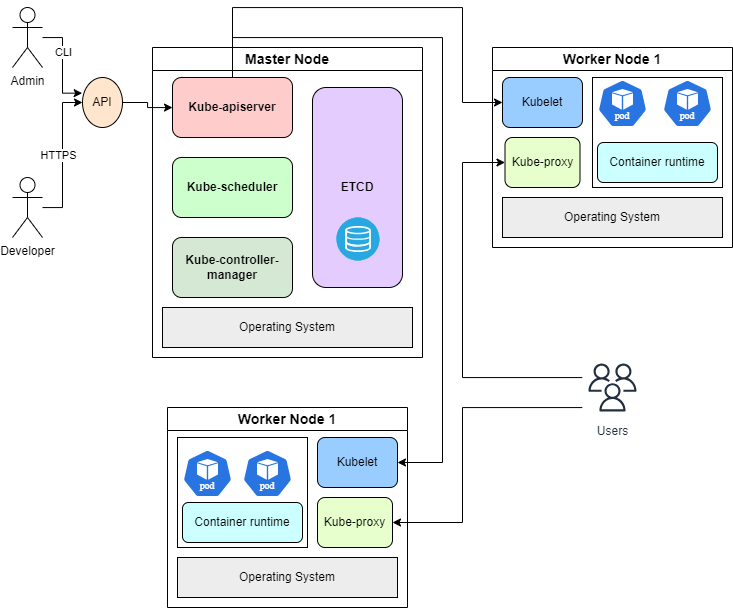

The diagram above was exported from draw.io. Its source (the exported page's mxGraphModel, read from the mxfile embedded in the PNG):
<mxGraphModel dx="1568" dy="643" grid="1" gridSize="10" guides="1" tooltips="1" connect="1" arrows="1" fold="1" page="1" pageScale="1" pageWidth="850" pageHeight="1100" math="0" shadow="0">
  <root>
    <mxCell id="0" />
    <mxCell id="1" parent="0" />
    <mxCell id="aM2Y-emlMKqvbTT7YarM-8" value="Admin" style="shape=umlActor;verticalLabelPosition=bottom;verticalAlign=top;html=1;outlineConnect=0;" vertex="1" parent="1">
      <mxGeometry x="20" y="10" width="30" height="60" as="geometry" />
    </mxCell>
    <mxCell id="aM2Y-emlMKqvbTT7YarM-56" style="edgeStyle=orthogonalEdgeStyle;rounded=0;orthogonalLoop=1;jettySize=auto;html=1;" edge="1" parent="1" source="aM2Y-emlMKqvbTT7YarM-14" target="aM2Y-emlMKqvbTT7YarM-4">
      <mxGeometry relative="1" as="geometry" />
    </mxCell>
    <mxCell id="aM2Y-emlMKqvbTT7YarM-14" value="API" style="ellipse;whiteSpace=wrap;html=1;fillColor=#FFE6CC;" vertex="1" parent="1">
      <mxGeometry x="90" y="80" width="40" height="50" as="geometry" />
    </mxCell>
    <mxCell id="aM2Y-emlMKqvbTT7YarM-17" style="edgeStyle=orthogonalEdgeStyle;rounded=0;orthogonalLoop=1;jettySize=auto;html=1;entryX=0;entryY=0.5;entryDx=0;entryDy=0;" edge="1" parent="1" source="aM2Y-emlMKqvbTT7YarM-15" target="aM2Y-emlMKqvbTT7YarM-14">
      <mxGeometry relative="1" as="geometry" />
    </mxCell>
    <mxCell id="aM2Y-emlMKqvbTT7YarM-46" value="HTTPS" style="edgeLabel;html=1;align=center;verticalAlign=middle;resizable=0;points=[];" vertex="1" connectable="0" parent="aM2Y-emlMKqvbTT7YarM-17">
      <mxGeometry x="-0.0086" y="5" relative="1" as="geometry">
        <mxPoint y="-1" as="offset" />
      </mxGeometry>
    </mxCell>
    <mxCell id="aM2Y-emlMKqvbTT7YarM-15" value="Developer" style="shape=umlActor;verticalLabelPosition=bottom;verticalAlign=top;html=1;outlineConnect=0;" vertex="1" parent="1">
      <mxGeometry x="20" y="180" width="30" height="60" as="geometry" />
    </mxCell>
    <mxCell id="aM2Y-emlMKqvbTT7YarM-16" style="edgeStyle=orthogonalEdgeStyle;rounded=0;orthogonalLoop=1;jettySize=auto;html=1;entryX=-0.008;entryY=0.313;entryDx=0;entryDy=0;entryPerimeter=0;" edge="1" parent="1" source="aM2Y-emlMKqvbTT7YarM-8" target="aM2Y-emlMKqvbTT7YarM-14">
      <mxGeometry relative="1" as="geometry" />
    </mxCell>
    <mxCell id="aM2Y-emlMKqvbTT7YarM-47" value="CLI" style="edgeLabel;html=1;align=center;verticalAlign=middle;resizable=0;points=[];" vertex="1" connectable="0" parent="aM2Y-emlMKqvbTT7YarM-16">
      <mxGeometry x="-0.2592" relative="1" as="geometry">
        <mxPoint as="offset" />
      </mxGeometry>
    </mxCell>
    <mxCell id="aM2Y-emlMKqvbTT7YarM-32" value="&lt;font style=&quot;font-size: 14px;&quot;&gt;Master Node&lt;/font&gt;" style="swimlane;whiteSpace=wrap;html=1;startSize=23;" vertex="1" parent="1">
      <mxGeometry x="160" y="50" width="270" height="310" as="geometry" />
    </mxCell>
    <mxCell id="aM2Y-emlMKqvbTT7YarM-4" value="&lt;b&gt;Kube-apiserver&lt;/b&gt;" style="rounded=1;whiteSpace=wrap;html=1;fillColor=#FFCCCC;" vertex="1" parent="aM2Y-emlMKqvbTT7YarM-32">
      <mxGeometry x="20" y="30" width="120" height="60" as="geometry" />
    </mxCell>
    <mxCell id="aM2Y-emlMKqvbTT7YarM-5" value="&lt;b&gt;Kube-scheduler&lt;/b&gt;" style="rounded=1;whiteSpace=wrap;html=1;fillColor=#CCFFCC;" vertex="1" parent="aM2Y-emlMKqvbTT7YarM-32">
      <mxGeometry x="20" y="110" width="120" height="60" as="geometry" />
    </mxCell>
    <mxCell id="aM2Y-emlMKqvbTT7YarM-7" value="&lt;b&gt;ETCD&lt;/b&gt;" style="rounded=1;whiteSpace=wrap;html=1;fillColor=#E5CCFF;" vertex="1" parent="aM2Y-emlMKqvbTT7YarM-32">
      <mxGeometry x="160" y="40" width="90" height="200" as="geometry" />
    </mxCell>
    <mxCell id="aM2Y-emlMKqvbTT7YarM-6" value="&lt;b&gt;Kube-controller-manager&lt;/b&gt;" style="rounded=1;whiteSpace=wrap;html=1;fillColor=#D5E8D4;" vertex="1" parent="aM2Y-emlMKqvbTT7YarM-32">
      <mxGeometry x="20" y="190" width="120" height="60" as="geometry" />
    </mxCell>
    <mxCell id="aM2Y-emlMKqvbTT7YarM-57" value="" style="fillColor=#28A8E0;verticalLabelPosition=bottom;sketch=0;html=1;strokeColor=#ffffff;verticalAlign=top;align=center;points=[[0.145,0.145,0],[0.5,0,0],[0.855,0.145,0],[1,0.5,0],[0.855,0.855,0],[0.5,1,0],[0.145,0.855,0],[0,0.5,0]];pointerEvents=1;shape=mxgraph.cisco_safe.compositeIcon;bgIcon=ellipse;resIcon=mxgraph.cisco_safe.capability.storage;" vertex="1" parent="aM2Y-emlMKqvbTT7YarM-32">
      <mxGeometry x="184" y="170" width="43" height="43" as="geometry" />
    </mxCell>
    <mxCell id="aM2Y-emlMKqvbTT7YarM-61" value="Operating System" style="rounded=0;whiteSpace=wrap;html=1;fillColor=#EDEDED;" vertex="1" parent="aM2Y-emlMKqvbTT7YarM-32">
      <mxGeometry x="10" y="260" width="250" height="40" as="geometry" />
    </mxCell>
    <mxCell id="aM2Y-emlMKqvbTT7YarM-34" value="&lt;font style=&quot;font-size: 14px;&quot;&gt;Worker Node 1&lt;/font&gt;" style="swimlane;whiteSpace=wrap;html=1;startSize=23;" vertex="1" parent="1">
      <mxGeometry x="500" y="50" width="240" height="200" as="geometry" />
    </mxCell>
    <mxCell id="aM2Y-emlMKqvbTT7YarM-35" value="Operating System" style="rounded=0;whiteSpace=wrap;html=1;fillColor=#EDEDED;" vertex="1" parent="aM2Y-emlMKqvbTT7YarM-34">
      <mxGeometry x="10" y="150" width="220" height="40" as="geometry" />
    </mxCell>
    <mxCell id="aM2Y-emlMKqvbTT7YarM-22" value="Kubelet" style="rounded=1;whiteSpace=wrap;html=1;fillColor=#99CCFF;" vertex="1" parent="aM2Y-emlMKqvbTT7YarM-34">
      <mxGeometry x="10" y="30" width="80" height="50" as="geometry" />
    </mxCell>
    <mxCell id="aM2Y-emlMKqvbTT7YarM-23" value="Kube-proxy" style="rounded=1;whiteSpace=wrap;html=1;fillColor=#E6FFCC;" vertex="1" parent="aM2Y-emlMKqvbTT7YarM-34">
      <mxGeometry x="12.5" y="90" width="75" height="50" as="geometry" />
    </mxCell>
    <mxCell id="aM2Y-emlMKqvbTT7YarM-37" value="" style="rounded=0;whiteSpace=wrap;html=1;" vertex="1" parent="aM2Y-emlMKqvbTT7YarM-34">
      <mxGeometry x="100" y="30" width="130" height="110" as="geometry" />
    </mxCell>
    <mxCell id="aM2Y-emlMKqvbTT7YarM-24" value="Container runtime" style="rounded=1;whiteSpace=wrap;html=1;fillColor=#CCFFFF;" vertex="1" parent="aM2Y-emlMKqvbTT7YarM-34">
      <mxGeometry x="105" y="95" width="120" height="40" as="geometry" />
    </mxCell>
    <mxCell id="aM2Y-emlMKqvbTT7YarM-27" value="" style="aspect=fixed;sketch=0;html=1;dashed=0;whitespace=wrap;verticalLabelPosition=bottom;verticalAlign=top;fillColor=#2875E2;strokeColor=#ffffff;points=[[0.005,0.63,0],[0.1,0.2,0],[0.9,0.2,0],[0.5,0,0],[0.995,0.63,0],[0.72,0.99,0],[0.5,1,0],[0.28,0.99,0]];shape=mxgraph.kubernetes.icon2;kubernetesLabel=1;prIcon=pod" vertex="1" parent="aM2Y-emlMKqvbTT7YarM-34">
      <mxGeometry x="105" y="32" width="50" height="48" as="geometry" />
    </mxCell>
    <mxCell id="aM2Y-emlMKqvbTT7YarM-28" value="" style="aspect=fixed;sketch=0;html=1;dashed=0;whitespace=wrap;verticalLabelPosition=bottom;verticalAlign=top;fillColor=#2875E2;strokeColor=#ffffff;points=[[0.005,0.63,0],[0.1,0.2,0],[0.9,0.2,0],[0.5,0,0],[0.995,0.63,0],[0.72,0.99,0],[0.5,1,0],[0.28,0.99,0]];shape=mxgraph.kubernetes.icon2;kubernetesLabel=1;prIcon=pod" vertex="1" parent="aM2Y-emlMKqvbTT7YarM-34">
      <mxGeometry x="170" y="32" width="50" height="48" as="geometry" />
    </mxCell>
    <mxCell id="aM2Y-emlMKqvbTT7YarM-38" value="&lt;font style=&quot;font-size: 14px;&quot;&gt;Worker Node 1&lt;/font&gt;" style="swimlane;whiteSpace=wrap;html=1;startSize=23;" vertex="1" parent="1">
      <mxGeometry x="175" y="410" width="240" height="200" as="geometry" />
    </mxCell>
    <mxCell id="aM2Y-emlMKqvbTT7YarM-39" value="Operating System" style="rounded=0;whiteSpace=wrap;html=1;fillColor=#EDEDED;" vertex="1" parent="aM2Y-emlMKqvbTT7YarM-38">
      <mxGeometry x="10" y="150" width="220" height="40" as="geometry" />
    </mxCell>
    <mxCell id="aM2Y-emlMKqvbTT7YarM-40" value="Kubelet" style="rounded=1;whiteSpace=wrap;html=1;fillColor=#99CCFF;" vertex="1" parent="aM2Y-emlMKqvbTT7YarM-38">
      <mxGeometry x="150" y="30" width="80" height="50" as="geometry" />
    </mxCell>
    <mxCell id="aM2Y-emlMKqvbTT7YarM-41" value="Kube-proxy" style="rounded=1;whiteSpace=wrap;html=1;fillColor=#E6FFCC;" vertex="1" parent="aM2Y-emlMKqvbTT7YarM-38">
      <mxGeometry x="150" y="90" width="75" height="50" as="geometry" />
    </mxCell>
    <mxCell id="aM2Y-emlMKqvbTT7YarM-42" value="" style="rounded=0;whiteSpace=wrap;html=1;" vertex="1" parent="aM2Y-emlMKqvbTT7YarM-38">
      <mxGeometry x="10" y="30" width="130" height="110" as="geometry" />
    </mxCell>
    <mxCell id="aM2Y-emlMKqvbTT7YarM-43" value="Container runtime" style="rounded=1;whiteSpace=wrap;html=1;fillColor=#CCFFFF;" vertex="1" parent="aM2Y-emlMKqvbTT7YarM-38">
      <mxGeometry x="15" y="95" width="120" height="40" as="geometry" />
    </mxCell>
    <mxCell id="aM2Y-emlMKqvbTT7YarM-44" value="" style="aspect=fixed;sketch=0;html=1;dashed=0;whitespace=wrap;verticalLabelPosition=bottom;verticalAlign=top;fillColor=#2875E2;strokeColor=#ffffff;points=[[0.005,0.63,0],[0.1,0.2,0],[0.9,0.2,0],[0.5,0,0],[0.995,0.63,0],[0.72,0.99,0],[0.5,1,0],[0.28,0.99,0]];shape=mxgraph.kubernetes.icon2;kubernetesLabel=1;prIcon=pod" vertex="1" parent="aM2Y-emlMKqvbTT7YarM-38">
      <mxGeometry x="15" y="42" width="50" height="48" as="geometry" />
    </mxCell>
    <mxCell id="aM2Y-emlMKqvbTT7YarM-45" value="" style="aspect=fixed;sketch=0;html=1;dashed=0;whitespace=wrap;verticalLabelPosition=bottom;verticalAlign=top;fillColor=#2875E2;strokeColor=#ffffff;points=[[0.005,0.63,0],[0.1,0.2,0],[0.9,0.2,0],[0.5,0,0],[0.995,0.63,0],[0.72,0.99,0],[0.5,1,0],[0.28,0.99,0]];shape=mxgraph.kubernetes.icon2;kubernetesLabel=1;prIcon=pod" vertex="1" parent="aM2Y-emlMKqvbTT7YarM-38">
      <mxGeometry x="75" y="42" width="50" height="48" as="geometry" />
    </mxCell>
    <mxCell id="aM2Y-emlMKqvbTT7YarM-49" style="edgeStyle=orthogonalEdgeStyle;rounded=0;orthogonalLoop=1;jettySize=auto;html=1;entryX=0;entryY=0.5;entryDx=0;entryDy=0;" edge="1" parent="1" source="aM2Y-emlMKqvbTT7YarM-48" target="aM2Y-emlMKqvbTT7YarM-23">
      <mxGeometry relative="1" as="geometry">
        <Array as="points">
          <mxPoint x="470" y="380" />
          <mxPoint x="470" y="165" />
        </Array>
      </mxGeometry>
    </mxCell>
    <mxCell id="aM2Y-emlMKqvbTT7YarM-51" style="edgeStyle=orthogonalEdgeStyle;rounded=0;orthogonalLoop=1;jettySize=auto;html=1;entryX=1;entryY=0.5;entryDx=0;entryDy=0;" edge="1" parent="1" source="aM2Y-emlMKqvbTT7YarM-48" target="aM2Y-emlMKqvbTT7YarM-41">
      <mxGeometry relative="1" as="geometry">
        <Array as="points">
          <mxPoint x="470" y="410" />
          <mxPoint x="470" y="525" />
        </Array>
      </mxGeometry>
    </mxCell>
    <mxCell id="aM2Y-emlMKqvbTT7YarM-48" value="Users" style="sketch=0;outlineConnect=0;fontColor=#232F3E;gradientColor=none;strokeColor=#232F3E;fillColor=#ffffff;dashed=0;verticalLabelPosition=bottom;verticalAlign=top;align=center;html=1;fontSize=12;fontStyle=0;aspect=fixed;shape=mxgraph.aws4.resourceIcon;resIcon=mxgraph.aws4.users;" vertex="1" parent="1">
      <mxGeometry x="590" y="360" width="60" height="60" as="geometry" />
    </mxCell>
    <mxCell id="aM2Y-emlMKqvbTT7YarM-54" style="edgeStyle=orthogonalEdgeStyle;rounded=0;orthogonalLoop=1;jettySize=auto;html=1;entryX=0;entryY=0.5;entryDx=0;entryDy=0;" edge="1" parent="1" source="aM2Y-emlMKqvbTT7YarM-4" target="aM2Y-emlMKqvbTT7YarM-22">
      <mxGeometry relative="1" as="geometry">
        <Array as="points">
          <mxPoint x="240" y="10" />
          <mxPoint x="470" y="10" />
          <mxPoint x="470" y="105" />
        </Array>
      </mxGeometry>
    </mxCell>
    <mxCell id="aM2Y-emlMKqvbTT7YarM-55" style="edgeStyle=orthogonalEdgeStyle;rounded=0;orthogonalLoop=1;jettySize=auto;html=1;entryX=1;entryY=0.5;entryDx=0;entryDy=0;" edge="1" parent="1" source="aM2Y-emlMKqvbTT7YarM-4" target="aM2Y-emlMKqvbTT7YarM-40">
      <mxGeometry relative="1" as="geometry">
        <Array as="points">
          <mxPoint x="240" y="40" />
          <mxPoint x="450" y="40" />
          <mxPoint x="450" y="465" />
        </Array>
      </mxGeometry>
    </mxCell>
  </root>
</mxGraphModel>